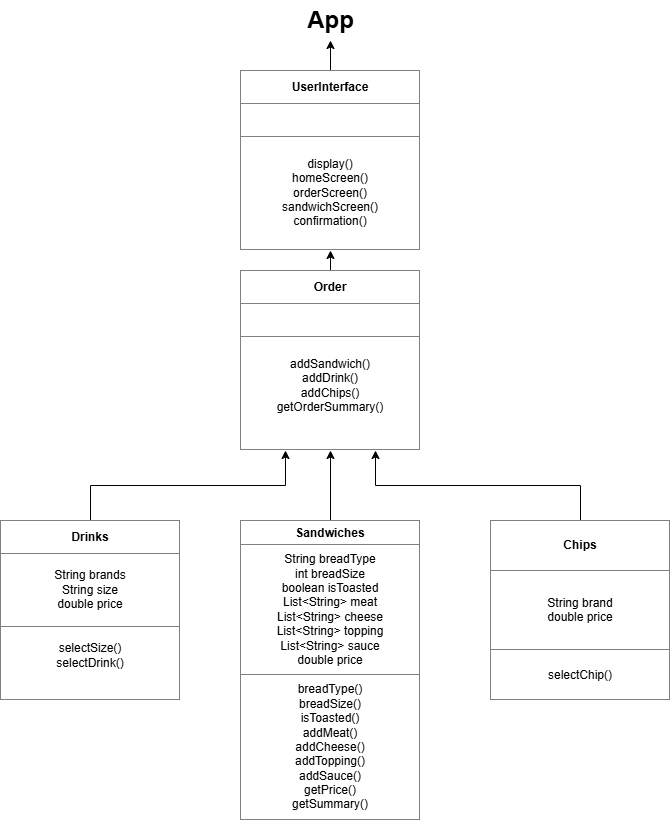

The diagram above was exported from draw.io. Its source (the exported page's mxGraphModel, read from the mxfile embedded in the PNG):
<mxGraphModel dx="1554" dy="943" grid="1" gridSize="10" guides="1" tooltips="1" connect="1" arrows="1" fold="1" page="1" pageScale="1" pageWidth="850" pageHeight="1100" math="0" shadow="0">
  <root>
    <mxCell id="0" />
    <mxCell id="1" parent="0" />
    <mxCell id="jOKp3y8DCQySdvvNPQ4o-17" style="edgeStyle=orthogonalEdgeStyle;rounded=0;orthogonalLoop=1;jettySize=auto;html=1;exitX=0.5;exitY=0;exitDx=0;exitDy=0;entryX=0.25;entryY=1;entryDx=0;entryDy=0;" edge="1" parent="1" source="jOKp3y8DCQySdvvNPQ4o-1" target="jOKp3y8DCQySdvvNPQ4o-4">
      <mxGeometry relative="1" as="geometry" />
    </mxCell>
    <mxCell id="jOKp3y8DCQySdvvNPQ4o-1" value="&lt;table border=&quot;1&quot; width=&quot;100%&quot; height=&quot;100%&quot; cellpadding=&quot;4&quot; style=&quot;width:100%;height:100%;border-collapse:collapse;&quot;&gt;&lt;tbody&gt;&lt;tr&gt;&lt;th align=&quot;center&quot;&gt;Drinks&lt;/th&gt;&lt;/tr&gt;&lt;tr&gt;&lt;td align=&quot;center&quot;&gt;String brands&lt;br&gt;String size&lt;br&gt;double price&lt;/td&gt;&lt;/tr&gt;&lt;tr&gt;&lt;td align=&quot;center&quot;&gt;selectSize()&lt;br&gt;selectDrink()&lt;br&gt;&lt;br&gt;&lt;/td&gt;&lt;/tr&gt;&lt;/tbody&gt;&lt;/table&gt;" style="text;html=1;whiteSpace=wrap;strokeColor=none;fillColor=none;overflow=fill;" vertex="1" parent="1">
      <mxGeometry x="60" y="550" width="180" height="180" as="geometry" />
    </mxCell>
    <mxCell id="jOKp3y8DCQySdvvNPQ4o-18" style="edgeStyle=orthogonalEdgeStyle;rounded=0;orthogonalLoop=1;jettySize=auto;html=1;exitX=0.5;exitY=0;exitDx=0;exitDy=0;entryX=0.5;entryY=1;entryDx=0;entryDy=0;" edge="1" parent="1" source="jOKp3y8DCQySdvvNPQ4o-2" target="jOKp3y8DCQySdvvNPQ4o-4">
      <mxGeometry relative="1" as="geometry" />
    </mxCell>
    <mxCell id="jOKp3y8DCQySdvvNPQ4o-2" value="&lt;table border=&quot;1&quot; width=&quot;100%&quot; height=&quot;100%&quot; cellpadding=&quot;4&quot; style=&quot;width:100%;height:100%;border-collapse:collapse;&quot;&gt;&lt;tbody&gt;&lt;tr&gt;&lt;th align=&quot;center&quot;&gt;Sandwiches&lt;/th&gt;&lt;/tr&gt;&lt;tr&gt;&lt;td align=&quot;center&quot;&gt;String breadType&lt;br&gt;int breadSize&lt;br&gt;boolean isToasted&lt;br&gt;List&amp;lt;String&amp;gt; meat&lt;br&gt;List&amp;lt;String&amp;gt; cheese&lt;br&gt;List&amp;lt;String&amp;gt; topping&lt;br&gt;List&amp;lt;String&amp;gt; sauce&lt;br&gt;double price&lt;/td&gt;&lt;/tr&gt;&lt;tr&gt;&lt;td align=&quot;center&quot;&gt;breadType()&lt;br&gt;breadSize()&lt;br&gt;isToasted()&lt;br&gt;addMeat()&lt;br&gt;addCheese()&lt;br&gt;addTopping()&lt;br&gt;addSauce()&lt;br&gt;getPrice()&lt;br&gt;getSummary()&lt;/td&gt;&lt;/tr&gt;&lt;/tbody&gt;&lt;/table&gt;" style="text;html=1;whiteSpace=wrap;strokeColor=none;fillColor=none;overflow=fill;" vertex="1" parent="1">
      <mxGeometry x="300" y="550" width="180" height="300" as="geometry" />
    </mxCell>
    <mxCell id="jOKp3y8DCQySdvvNPQ4o-19" style="edgeStyle=orthogonalEdgeStyle;rounded=0;orthogonalLoop=1;jettySize=auto;html=1;exitX=0.5;exitY=0;exitDx=0;exitDy=0;entryX=0.75;entryY=1;entryDx=0;entryDy=0;" edge="1" parent="1" source="jOKp3y8DCQySdvvNPQ4o-3" target="jOKp3y8DCQySdvvNPQ4o-4">
      <mxGeometry relative="1" as="geometry" />
    </mxCell>
    <mxCell id="jOKp3y8DCQySdvvNPQ4o-3" value="&lt;table border=&quot;1&quot; width=&quot;100%&quot; height=&quot;100%&quot; cellpadding=&quot;4&quot; style=&quot;width:100%;height:100%;border-collapse:collapse;&quot;&gt;&lt;tbody&gt;&lt;tr&gt;&lt;th align=&quot;center&quot;&gt;Chips&lt;/th&gt;&lt;/tr&gt;&lt;tr&gt;&lt;td align=&quot;center&quot;&gt;String brand&lt;br&gt;double price&lt;/td&gt;&lt;/tr&gt;&lt;tr&gt;&lt;td align=&quot;center&quot;&gt;selectChip()&lt;/td&gt;&lt;/tr&gt;&lt;/tbody&gt;&lt;/table&gt;" style="text;html=1;whiteSpace=wrap;strokeColor=none;fillColor=none;overflow=fill;" vertex="1" parent="1">
      <mxGeometry x="550" y="550" width="180" height="180" as="geometry" />
    </mxCell>
    <mxCell id="jOKp3y8DCQySdvvNPQ4o-20" style="edgeStyle=orthogonalEdgeStyle;rounded=0;orthogonalLoop=1;jettySize=auto;html=1;exitX=0.5;exitY=0;exitDx=0;exitDy=0;entryX=0.5;entryY=1;entryDx=0;entryDy=0;" edge="1" parent="1" source="jOKp3y8DCQySdvvNPQ4o-4" target="jOKp3y8DCQySdvvNPQ4o-16">
      <mxGeometry relative="1" as="geometry" />
    </mxCell>
    <mxCell id="jOKp3y8DCQySdvvNPQ4o-4" value="&lt;table border=&quot;1&quot; width=&quot;100%&quot; height=&quot;100%&quot; cellpadding=&quot;4&quot; style=&quot;width:100%;height:100%;border-collapse:collapse;&quot;&gt;&lt;tbody&gt;&lt;tr&gt;&lt;th align=&quot;center&quot;&gt;Order&lt;/th&gt;&lt;/tr&gt;&lt;tr&gt;&lt;td align=&quot;center&quot;&gt;&lt;br&gt;&lt;/td&gt;&lt;/tr&gt;&lt;tr&gt;&lt;td align=&quot;center&quot;&gt;addSandwich()&lt;br&gt;addDrink()&lt;br&gt;addChips()&lt;br&gt;getOrderSummary()&lt;br&gt;&lt;br&gt;&lt;/td&gt;&lt;/tr&gt;&lt;/tbody&gt;&lt;/table&gt;" style="text;html=1;whiteSpace=wrap;strokeColor=none;fillColor=none;overflow=fill;" vertex="1" parent="1">
      <mxGeometry x="300" y="300" width="180" height="180" as="geometry" />
    </mxCell>
    <mxCell id="jOKp3y8DCQySdvvNPQ4o-15" value="App" style="text;strokeColor=none;fillColor=none;html=1;fontSize=24;fontStyle=1;verticalAlign=middle;align=center;" vertex="1" parent="1">
      <mxGeometry x="340" y="30" width="100" height="40" as="geometry" />
    </mxCell>
    <mxCell id="jOKp3y8DCQySdvvNPQ4o-21" style="edgeStyle=orthogonalEdgeStyle;rounded=0;orthogonalLoop=1;jettySize=auto;html=1;exitX=0.5;exitY=0;exitDx=0;exitDy=0;entryX=0.5;entryY=1;entryDx=0;entryDy=0;" edge="1" parent="1" source="jOKp3y8DCQySdvvNPQ4o-16" target="jOKp3y8DCQySdvvNPQ4o-15">
      <mxGeometry relative="1" as="geometry" />
    </mxCell>
    <mxCell id="jOKp3y8DCQySdvvNPQ4o-16" value="&lt;table border=&quot;1&quot; width=&quot;100%&quot; height=&quot;100%&quot; cellpadding=&quot;4&quot; style=&quot;width:100%;height:100%;border-collapse:collapse;&quot;&gt;&lt;tbody&gt;&lt;tr&gt;&lt;th align=&quot;center&quot;&gt;UserInterface&lt;/th&gt;&lt;/tr&gt;&lt;tr&gt;&lt;td align=&quot;center&quot;&gt;&lt;br&gt;&lt;/td&gt;&lt;/tr&gt;&lt;tr&gt;&lt;td align=&quot;center&quot;&gt;display()&lt;br&gt;homeScreen()&lt;br&gt;orderScreen()&lt;br&gt;sandwichScreen()&lt;br&gt;confirmation()&lt;/td&gt;&lt;/tr&gt;&lt;/tbody&gt;&lt;/table&gt;" style="text;html=1;whiteSpace=wrap;strokeColor=none;fillColor=none;overflow=fill;" vertex="1" parent="1">
      <mxGeometry x="300" y="100" width="180" height="180" as="geometry" />
    </mxCell>
  </root>
</mxGraphModel>